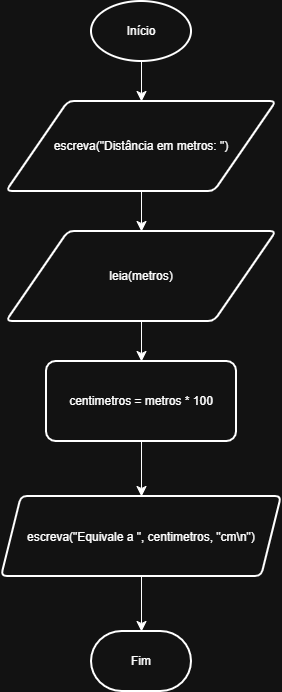

The diagram above was exported from draw.io. Its source (the exported page's mxGraphModel, read from the mxfile embedded in the PNG):
<mxGraphModel dx="709" dy="828" grid="1" gridSize="10" guides="1" tooltips="1" connect="1" arrows="1" fold="1" page="1" pageScale="1" pageWidth="827" pageHeight="1169" math="0" shadow="0">
  <root>
    <mxCell id="0" />
    <mxCell id="1" parent="0" />
    <mxCell id="OAd1VNHVWs9v5vfCSpVT-11" edge="1" parent="1" source="OAd1VNHVWs9v5vfCSpVT-1" style="edgeStyle=none;curved=1;rounded=0;orthogonalLoop=1;jettySize=auto;html=1;fontSize=12;startSize=8;endSize=8;" target="OAd1VNHVWs9v5vfCSpVT-2">
      <mxGeometry relative="1" as="geometry" />
    </mxCell>
    <mxCell id="OAd1VNHVWs9v5vfCSpVT-1" parent="1" style="strokeWidth=2;html=1;shape=mxgraph.flowchart.start_1;whiteSpace=wrap;" value="Início" vertex="1">
      <mxGeometry height="60" width="100" x="325" y="10" as="geometry" />
    </mxCell>
    <mxCell id="OAd1VNHVWs9v5vfCSpVT-4" edge="1" parent="1" source="OAd1VNHVWs9v5vfCSpVT-2" style="edgeStyle=none;curved=1;rounded=0;orthogonalLoop=1;jettySize=auto;html=1;fontSize=12;startSize=8;endSize=8;" target="OAd1VNHVWs9v5vfCSpVT-3" value="">
      <mxGeometry relative="1" as="geometry" />
    </mxCell>
    <mxCell id="OAd1VNHVWs9v5vfCSpVT-2" parent="1" style="shape=parallelogram;html=1;strokeWidth=2;perimeter=parallelogramPerimeter;whiteSpace=wrap;rounded=1;arcSize=12;size=0.23;" value="escreva(&quot;Distância em metros: &quot;)" vertex="1">
      <mxGeometry height="90" width="270" x="240" y="110" as="geometry" />
    </mxCell>
    <mxCell id="OAd1VNHVWs9v5vfCSpVT-6" edge="1" parent="1" source="OAd1VNHVWs9v5vfCSpVT-3" style="edgeStyle=none;curved=1;rounded=0;orthogonalLoop=1;jettySize=auto;html=1;fontSize=12;startSize=8;endSize=8;" target="OAd1VNHVWs9v5vfCSpVT-5" value="">
      <mxGeometry relative="1" as="geometry" />
    </mxCell>
    <mxCell id="OAd1VNHVWs9v5vfCSpVT-3" parent="1" style="shape=parallelogram;html=1;strokeWidth=2;perimeter=parallelogramPerimeter;whiteSpace=wrap;rounded=1;arcSize=12;size=0.23;" value="leia(metros)" vertex="1">
      <mxGeometry height="90" width="270" x="240" y="240" as="geometry" />
    </mxCell>
    <mxCell id="OAd1VNHVWs9v5vfCSpVT-8" edge="1" parent="1" source="OAd1VNHVWs9v5vfCSpVT-5" style="edgeStyle=none;curved=1;rounded=0;orthogonalLoop=1;jettySize=auto;html=1;fontSize=12;startSize=8;endSize=8;" target="OAd1VNHVWs9v5vfCSpVT-7" value="">
      <mxGeometry relative="1" as="geometry" />
    </mxCell>
    <mxCell id="OAd1VNHVWs9v5vfCSpVT-5" parent="1" style="whiteSpace=wrap;html=1;strokeWidth=2;rounded=1;arcSize=12;" value="centimetros = metros * 100" vertex="1">
      <mxGeometry height="80" width="190" x="280" y="370" as="geometry" />
    </mxCell>
    <mxCell id="OAd1VNHVWs9v5vfCSpVT-10" edge="1" parent="1" source="OAd1VNHVWs9v5vfCSpVT-7" style="edgeStyle=none;curved=1;rounded=0;orthogonalLoop=1;jettySize=auto;html=1;fontSize=12;startSize=8;endSize=8;" target="OAd1VNHVWs9v5vfCSpVT-9">
      <mxGeometry relative="1" as="geometry" />
    </mxCell>
    <mxCell id="OAd1VNHVWs9v5vfCSpVT-7" parent="1" style="shape=parallelogram;perimeter=parallelogramPerimeter;whiteSpace=wrap;html=1;shapeInside=1;fixedSize=1;strokeWidth=2;rounded=1;arcSize=12;" value="escreva(&quot;Equivale a &quot;, centimetros, &quot;cm\n&quot;)" vertex="1">
      <mxGeometry height="80" width="280" x="235" y="505" as="geometry" />
    </mxCell>
    <mxCell id="OAd1VNHVWs9v5vfCSpVT-9" parent="1" style="strokeWidth=2;html=1;shape=mxgraph.flowchart.terminator;whiteSpace=wrap;" value="Fim" vertex="1">
      <mxGeometry height="60" width="100" x="325" y="640" as="geometry" />
    </mxCell>
  </root>
</mxGraphModel>